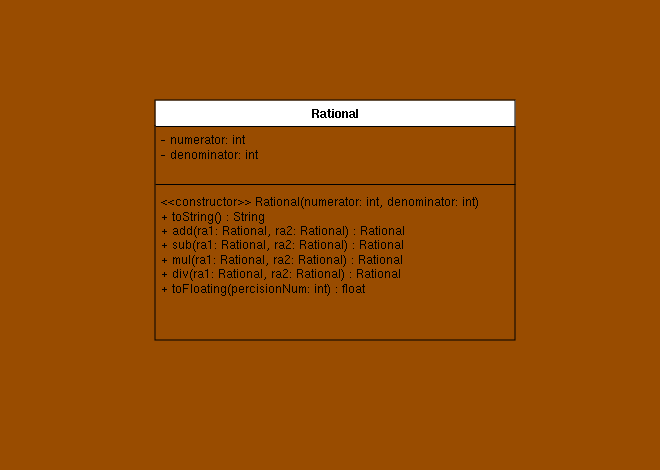

The diagram above was exported from draw.io. Its source (the exported page's mxGraphModel, read from the mxfile embedded in the PNG):
<mxGraphModel dx="420" dy="329" grid="1" gridSize="10" guides="1" tooltips="1" connect="1" arrows="1" fold="1" page="1" pageScale="1" pageWidth="850" pageHeight="1100" background="#994C00" math="0" shadow="0">
  <root>
    <mxCell id="0" />
    <mxCell id="1" parent="0" />
    <mxCell id="ZKtUJQaiG4VdQSPQipgq-1" value="Rational" style="swimlane;fontStyle=1;align=center;verticalAlign=top;childLayout=stackLayout;horizontal=1;startSize=26;horizontalStack=0;resizeParent=1;resizeParentMax=0;resizeLast=0;collapsible=1;marginBottom=0;whiteSpace=wrap;html=1;swimlaneFillColor=#994C00;" parent="1" vertex="1">
      <mxGeometry x="245" y="110" width="360" height="240" as="geometry" />
    </mxCell>
    <mxCell id="ZKtUJQaiG4VdQSPQipgq-2" value="&lt;div&gt;- numerator: int&lt;/div&gt;&lt;div&gt;- denominator: int&lt;/div&gt;" style="text;strokeColor=none;fillColor=none;align=left;verticalAlign=top;spacingLeft=4;spacingRight=4;overflow=hidden;rotatable=0;points=[[0,0.5],[1,0.5]];portConstraint=eastwest;whiteSpace=wrap;html=1;" parent="ZKtUJQaiG4VdQSPQipgq-1" vertex="1">
      <mxGeometry y="26" width="360" height="54" as="geometry" />
    </mxCell>
    <mxCell id="ZKtUJQaiG4VdQSPQipgq-3" value="" style="line;strokeWidth=1;fillColor=none;align=left;verticalAlign=middle;spacingTop=-1;spacingLeft=3;spacingRight=3;rotatable=0;labelPosition=right;points=[];portConstraint=eastwest;strokeColor=inherit;" parent="ZKtUJQaiG4VdQSPQipgq-1" vertex="1">
      <mxGeometry y="80" width="360" height="8" as="geometry" />
    </mxCell>
    <mxCell id="ZKtUJQaiG4VdQSPQipgq-4" value="&lt;div&gt;&amp;lt;&amp;lt;constructor&amp;gt;&amp;gt; Rational(numerator: int, denominator: int)&lt;/div&gt;&lt;div&gt;+ toString() : String&lt;/div&gt;&lt;div&gt;+ add(ra1: Rational, ra2: Rational) : Rational&lt;/div&gt;&lt;div&gt;+ sub(ra1: Rational, ra2: Rational) : Rational&lt;/div&gt;&lt;div&gt;+ mul(ra1: Rational, ra2: Rational) : Rational&lt;/div&gt;&lt;div&gt;+ div(ra1: Rational, ra2: Rational) : Rational&lt;/div&gt;&lt;div&gt;+ toFloating(percisionNum: int) : float&lt;br&gt;&lt;/div&gt;" style="text;strokeColor=none;fillColor=none;align=left;verticalAlign=top;spacingLeft=4;spacingRight=4;overflow=hidden;rotatable=0;points=[[0,0.5],[1,0.5]];portConstraint=eastwest;whiteSpace=wrap;html=1;" parent="ZKtUJQaiG4VdQSPQipgq-1" vertex="1">
      <mxGeometry y="88" width="360" height="152" as="geometry" />
    </mxCell>
    <mxCell id="ZKtUJQaiG4VdQSPQipgq-8" value="&amp;nbsp;" style="text;html=1;align=center;verticalAlign=middle;resizable=0;points=[];autosize=1;strokeColor=none;fillColor=none;" parent="1" vertex="1">
      <mxGeometry x="90" y="190" width="30" height="30" as="geometry" />
    </mxCell>
    <mxCell id="ZKtUJQaiG4VdQSPQipgq-9" value="&amp;nbsp;" style="text;html=1;align=center;verticalAlign=middle;resizable=0;points=[];autosize=1;strokeColor=none;fillColor=none;" parent="1" vertex="1">
      <mxGeometry x="395" y="10" width="30" height="30" as="geometry" />
    </mxCell>
    <mxCell id="ZKtUJQaiG4VdQSPQipgq-10" value="&amp;nbsp;" style="text;html=1;align=center;verticalAlign=middle;resizable=0;points=[];autosize=1;strokeColor=none;fillColor=none;" parent="1" vertex="1">
      <mxGeometry x="720" y="210" width="30" height="30" as="geometry" />
    </mxCell>
    <mxCell id="ZKtUJQaiG4VdQSPQipgq-11" value="&amp;nbsp;" style="text;html=1;align=center;verticalAlign=middle;resizable=0;points=[];autosize=1;strokeColor=none;fillColor=none;" parent="1" vertex="1">
      <mxGeometry x="395" y="450" width="30" height="30" as="geometry" />
    </mxCell>
  </root>
</mxGraphModel>